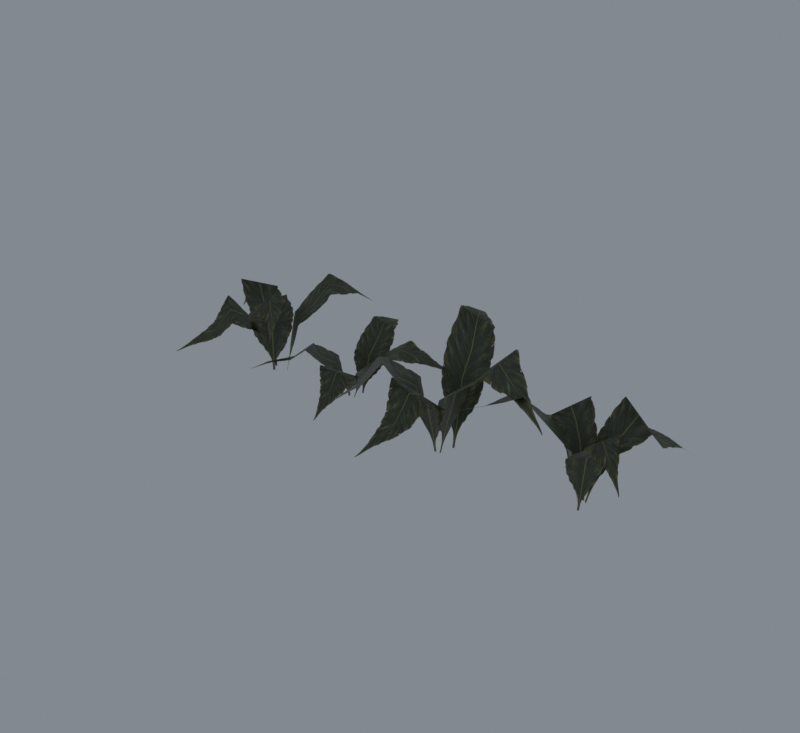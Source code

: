# Source: import.blend  (saved by Blender 5.2.45; exported with 4.5.12 LTS)
import bpy
from mathutils import Matrix  # noqa: F401  (used for matrix-valued properties, if any)

bpy.ops.wm.read_factory_settings(use_empty=True)
scene = bpy.context.scene
scene.name = 'Beer01'

# ---- collections
col_collection = bpy.data.collections.new('Collection'); scene.collection.children.link(col_collection)

# ---- images (referenced by path relative to the original .blend; pixels are not part of the script)
import os
ASSET_DIR = os.environ.get("B2B_ASSET_DIR", "")  # directory of the original .blend (textures are referenced by path, not embedded)
HERE = os.path.dirname(os.path.abspath(__file__))  # packed textures are extracted next to this script under _unpacked/

def load_image(name, relpath, width, height, colorspace="sRGB"):
    """Load a texture the original file referenced (path relative to the .blend, or extracted next to this script)."""
    p = next((c for c in (os.path.join(HERE, relpath), os.path.join(ASSET_DIR, relpath)) if relpath and os.path.exists(c)), "")
    if p:
        img = bpy.data.images.load(p, check_existing=True)
        img.name = name
    else:  # same state as the original file: an image datablock whose file is absent (Cycles renders it pink)
        img = bpy.data.images.new(name, width, height)
        img.source = "FILE"
        img.filepath = "//" + (relpath or name)
    img.colorspace_settings.name = colorspace
    return img
img_tree_09_tga = load_image('tree_09.tga', '_unpacked/tree_09.4b238432.tga', 256, 512, 'sRGB')

# ---- materials (node trees are filled in below, after node groups)
mat_tree_09_tga = bpy.data.materials.new('tree_09.tga')
mat_tree_09_tga.diffuse_color = (0.6118, 0.7525, 0.4394, 1.0)

# ---- material node trees
mat_tree_09_tga.use_nodes = True; mat_tree_09_tga.node_tree.nodes.clear()
_N = mat_tree_09_tga.node_tree.nodes; _L = mat_tree_09_tga.node_tree.links
n0 = _N.new('ShaderNodeBsdfPrincipled'); n0.name = 'Principled BSDF'; n0.location = (-200, 100)
n0.inputs[10].default_value = 0.005
n1 = _N.new('ShaderNodeOutputMaterial'); n1.name = 'Material Output'; n1.location = (200, 100)
n2 = _N.new('ShaderNodeTexImage'); n2.name = 'Image Texture'; n2.location = (-600, 100)
n2.image = img_tree_09_tga
_L.new(n0.outputs[0], n1.inputs[0])
_L.new(n2.outputs[0], n0.inputs[0])
_L.new(n2.outputs[1], n0.inputs[4])
n1.is_active_output = True

# ---- world
world_world = bpy.data.worlds.new('World'); scene.world = world_world
world_world.use_nodes = True; world_world.node_tree.nodes.clear()
_N = world_world.node_tree.nodes; _L = world_world.node_tree.links
n0 = _N.new('ShaderNodeOutputWorld'); n0.name = 'World Output'; n0.location = (200, 100)
n1 = _N.new('ShaderNodeBackground'); n1.name = 'Background'; n1.location = (-200, 100)
n1.inputs[0].default_value = (0.32, 0.36, 0.4, 1.0)
n1.inputs[1].default_value = 0.7
_L.new(n1.outputs[0], n0.inputs[0])
n0.is_active_output = True
world_world.color = (0.05088, 0.05088, 0.05088)
world_world.sun_shadow_jitter_overblur = 0.0

# ---- meshes
me_grass06 = bpy.data.meshes.new('Grass06')
me_grass06.from_pydata([(7.626, -2.737, 1.145), (-13.61, -7.168, 1.145), (-11.73, -14.74, 27.91), (9.171, -11.47, 27.91), (-10.55, -25.78, 44.29), (8.963, -24.71, 34.76), (-11.4, -33.36, 32.96), (7.574, -33.12, 23.43), (-17.32, -49.92, 23.04), (0.3246, -51.36, 13.52), (-2.075, 9.199, 1.178), (-1.256, -16.62, 1.178), (5.929, -16.84, 34.27), (6.048, 9.664, 34.27), (27.3, -22.95, 51.21), (31.79, 5.88, 60.74), (52.64, -35.52, 42.12), (75.41, -24.41, 51.65), (0.4175, -14.02, 1.066), (-9.38, 8.455, 1.066), (-17.67, 3.906, 30.89), (-8.218, -16.85, 30.89), (-29.14, -5.029, 38.54), (-20.13, -22.5, 48.06), (-35.82, -11.86, 25.89), (-27.75, -27.83, 35.41), (-48.3, -30.98, 14.82), (-43.54, -44.92, 14.82), (-10.87, 1.357, 1.524), (11.82, 3.451, 1.524), (11.03, 10.47, 32.46), (-12.26, 7.724, 32.46), (4.207, 30.83, 46.81), (-20.2, 26.45, 56.34), (-12.09, 56.68, 39.11), (-38.28, 47.19, 39.11), (-103.6, 1.087, 1.384), (-119.2, 11.99, 1.384), (-123.1, 5.712, 24.86), (-107.6, -5.189, 24.86), (-129.0, -3.756, 39.23), (-114.3, -14.73, 30.87), (-133.5, -10.22, 29.29), (-118.8, -21.19, 20.93), (-144.7, -26.26, 20.59), (-130.0, -37.24, 12.24), (-101.7, 12.96, 1.412), (-117.5, -2.902, 1.412), (-112.7, -7.215, 30.44), (-96.82, 8.646, 30.44), (-99.33, -20.57, 45.3), (-82.6, -4.634, 53.66), (-82.15, -34.43, 37.33), (-60.35, -30.65, 45.69), (-115.0, -2.082, 1.314), (-106.0, 17.14, 1.314), (-113.3, 20.83, 27.47), (-122.3, 1.601, 27.47), (-125.1, 26.32, 34.18), (-133.2, 7.173, 42.54), (-133.1, 30.04, 23.09), (-141.2, 10.89, 31.44), (-152.9, 39.28, 13.38), (-161.8, 20.06, 13.38), (-111.8, 14.68, 1.716), (-97.26, 2.466, 1.716), (-93.37, 6.511, 28.85), (-107.9, 18.73, 28.85), (-83.08, 18.77, 41.44), (-96.77, 31.06, 49.8), (-69.61, 34.82, 34.69), (-84.17, 47.03, 34.69), (57.85, -3.389, 0.9885), (70.06, 10.06, 0.9885), (64.08, 14.11, 24.67), (51.85, 0.6537, 24.67), (55.05, 20.15, 39.17), (42.79, 7.483, 30.74), (48.94, 24.8, 29.14), (36.67, 12.13, 20.71), (33.81, 36.42, 20.37), (21.48, 23.73, 11.94), (69.63, -6.016, 1.017), (54.95, 9.622, 1.017), (50.22, 5.487, 30.3), (64.92, -10.15, 30.3), (35.73, -5.845, 45.29), (50.49, -22.31, 53.73), (20.48, -20.78, 37.25), (22.73, -41.21, 45.68), (55.57, 7.19, 0.9182), (74.18, -2.377, 0.9182), (78.47, 4.018, 27.31), (59.87, 13.61, 27.31), (84.96, 14.33, 34.08), (66.4, 23.16, 42.51), (89.38, 21.29, 22.88), (70.83, 30.15, 31.32), (100.4, 38.5, 13.09), (81.9, 48.21, 13.09), (72.17, 3.113, 1.323), (58.74, -9.338, 1.323), (62.51, -13.17, 28.7), (75.93, -0.7196, 28.7), (74.07, -23.37, 41.4), (87.46, -11.71, 49.83), (89.26, -36.61, 34.59), (102.6, -24.16, 34.59), (-56.61, 12.84, 0.2411), (-73.57, 6.681, 0.9616), (-70.55, 0.6893, 15.56), (-53.58, 6.86, 15.21), (-66.28, -8.87, 24.41), (-49.76, -3.469, 19.12), (-63.76, -15.98, 18.49), (-47.27, -10.63, 13.1), (-57.45, -33.57, 13.63), (-40.99, -28.27, 8.222), (-64.78, 20.84, 0.1108), (-61.07, -0.1261, 0.9607), (-54.75, 1.847, 18.82), (-58.45, 22.83, 18.52), (-37.04, 5.039, 28.06), (-40.34, 26.72, 33.54), (-16.91, 10.83, 22.84), (-7.954, 29.88, 28.29), (-60.3, 2.329, 0.7688), (-70.38, 19.77, 0.243), (-76.93, 16.62, 16.93), (-66.85, -0.8294, 17.15), (-87.59, 10.51, 21.27), (-77.07, -6.188, 26.43), (-94.9, 6.211, 14.67), (-84.35, -10.43, 19.87), (-113.0, -4.329, 9.492), (-102.9, -21.78, 9.876), (-71.63, 13.91, 0.7927), (-54.2, 18.57, 0.1325), (-54.92, 24.34, 17.44), (-72.36, 19.67, 17.69), (-58.8, 39.11, 25.51), (-75.83, 35.16, 30.96), (-63.98, 58.3, 20.87), (-81.41, 53.63, 21.04)], [], [(0, 1, 2), (2, 3, 0), (3, 2, 4), (4, 5, 3), (5, 4, 6), (6, 7, 5), (7, 6, 8), (8, 9, 7), (10, 11, 12), (12, 13, 10), (13, 12, 14), (14, 15, 13), (15, 14, 16), (16, 17, 15), (18, 19, 20), (20, 21, 18), (21, 20, 22), (22, 23, 21), (23, 22, 24), (24, 25, 23), (25, 24, 26), (26, 27, 25), (28, 29, 30), (30, 31, 28), (31, 30, 32), (32, 33, 31), (33, 32, 34), (34, 35, 33), (36, 37, 38), (38, 39, 36), (39, 38, 40), (40, 41, 39), (41, 40, 42), (42, 43, 41), (43, 42, 44), (44, 45, 43), (46, 47, 48), (48, 49, 46), (49, 48, 50), (50, 51, 49), (51, 50, 52), (52, 53, 51), (54, 55, 56), (56, 57, 54), (57, 56, 58), (58, 59, 57), (59, 58, 60), (60, 61, 59), (61, 60, 62), (62, 63, 61), (64, 65, 66), (66, 67, 64), (67, 66, 68), (68, 69, 67), (69, 68, 70), (70, 71, 69), (72, 73, 74), (74, 75, 72), (75, 74, 76), (76, 77, 75), (77, 76, 78), (78, 79, 77), (79, 78, 80), (80, 81, 79), (82, 83, 84), (84, 85, 82), (85, 84, 86), (86, 87, 85), (87, 86, 88), (88, 89, 87), (90, 91, 92), (92, 93, 90), (93, 92, 94), (94, 95, 93), (95, 94, 96), (96, 97, 95), (97, 96, 98), (98, 99, 97), (100, 101, 102), (102, 103, 100), (103, 102, 104), (104, 105, 103), (105, 104, 106), (106, 107, 105), (108, 109, 110), (110, 111, 108), (111, 110, 112), (112, 113, 111), (113, 112, 114), (114, 115, 113), (115, 114, 116), (116, 117, 115), (118, 119, 120), (120, 121, 118), (121, 120, 122), (122, 123, 121), (123, 122, 124), (124, 125, 123), (126, 127, 128), (128, 129, 126), (129, 128, 130), (130, 131, 129), (131, 130, 132), (132, 133, 131), (133, 132, 134), (134, 135, 133), (136, 137, 138), (138, 139, 136), (139, 138, 140), (140, 141, 139), (141, 140, 142), (142, 143, 141)])
me_grass06.polygons.foreach_set('use_smooth', [True] * 112)
_uv = me_grass06.uv_layers.new(name='Float2')
_uv.uv.foreach_set('vector', [0.0025, 0.0005, 0.9995, 0.0005, 0.9995, 0.2502, 0.9995, 0.2502, 0.0025, 0.2502, 0.0025, 0.0005, 0.0025, 0.2502, 0.9995, 0.2502, 0.9995, 0.5, 0.9995, 0.5, 0.0025, 0.5, 0.0025, 0.2502, 0.0025, 0.5, 0.9995, 0.5, 0.9995, 0.7498, 0.9995, 0.7498, 0.0025, 0.7498, 0.0025, 0.5, 0.0025, 0.7498, 0.9995, 0.7498, 0.9995, 0.9995, 0.9995, 0.9995, 0.0025, 0.9995, 0.0025, 0.7498, 0.0005, 0.0079, 0.9975, 0.0079, 0.9975, 0.335, 0.9975, 0.335, 0.0005, 0.335, 0.0005, 0.0079, 0.0005, 0.335, 0.9975, 0.335, 0.9975, 0.6622, 0.9975, 0.6622, 0.0005, 0.6622, 0.0005, 0.335, 0.0005, 0.6622, 0.9975, 0.6622, 0.9975, 0.9894, 0.9975, 0.9894, 0.0005, 0.9894, 0.0005, 0.6622, 0.0025, 0.0005, 0.9995, 0.0005, 0.9995, 0.2502, 0.9995, 0.2502, 0.0025, 0.2502, 0.0025, 0.0005, 0.0025, 0.2502, 0.9995, 0.2502, 0.9995, 0.5, 0.9995, 0.5, 0.0025, 0.5, 0.0025, 0.2502, 0.0025, 0.5, 0.9995, 0.5, 0.9995, 0.7498, 0.9995, 0.7498, 0.0025, 0.7498, 0.0025, 0.5, 0.0025, 0.7498, 0.9995, 0.7498, 0.9995, 0.9995, 0.9995, 0.9995, 0.0025, 0.9995, 0.0025, 0.7498, 0.0005, 0.0079, 0.9975, 0.0079, 0.9975, 0.335, 0.9975, 0.335, 0.0005, 0.335, 0.0005, 0.0079, 0.0005, 0.335, 0.9975, 0.335, 0.9975, 0.6622, 0.9975, 0.6622, 0.0005, 0.6622, 0.0005, 0.335, 0.0005, 0.6622, 0.9975, 0.6622, 0.9975, 0.9894, 0.9975, 0.9894, 0.0005, 0.9894, 0.0005, 0.6622, 0.0025, 0.0005, 0.9995, 0.0005, 0.9995, 0.2502, 0.9995, 0.2502, 0.0025, 0.2502, 0.0025, 0.0005, 0.0025, 0.2502, 0.9995, 0.2502, 0.9995, 0.5, 0.9995, 0.5, 0.0025, 0.5, 0.0025, 0.2502, 0.0025, 0.5, 0.9995, 0.5, 0.9995, 0.7498, 0.9995, 0.7498, 0.0025, 0.7498, 0.0025, 0.5, 0.0025, 0.7498, 0.9995, 0.7498, 0.9995, 0.9995, 0.9995, 0.9995, 0.0025, 0.9995, 0.0025, 0.7498, 0.0005, 0.0079, 0.9975, 0.0079, 0.9975, 0.335, 0.9975, 0.335, 0.0005, 0.335, 0.0005, 0.0079, 0.0005, 0.335, 0.9975, 0.335, 0.9975, 0.6622, 0.9975, 0.6622, 0.0005, 0.6622, 0.0005, 0.335, 0.0005, 0.6622, 0.9975, 0.6622, 0.9975, 0.9894, 0.9975, 0.9894, 0.0005, 0.9894, 0.0005, 0.6622, 0.0025, 0.0005, 0.9995, 0.0005, 0.9995, 0.2502, 0.9995, 0.2502, 0.0025, 0.2502, 0.0025, 0.0005, 0.0025, 0.2502, 0.9995, 0.2502, 0.9995, 0.5, 0.9995, 0.5, 0.0025, 0.5, 0.0025, 0.2502, 0.0025, 0.5, 0.9995, 0.5, 0.9995, 0.7498, 0.9995, 0.7498, 0.0025, 0.7498, 0.0025, 0.5, 0.0025, 0.7498, 0.9995, 0.7498, 0.9995, 0.9995, 0.9995, 0.9995, 0.0025, 0.9995, 0.0025, 0.7498, 0.0005, 0.0079, 0.9975, 0.0079, 0.9975, 0.335, 0.9975, 0.335, 0.0005, 0.335, 0.0005, 0.0079, 0.0005, 0.335, 0.9975, 0.335, 0.9975, 0.6622, 0.9975, 0.6622, 0.0005, 0.6622, 0.0005, 0.335, 0.0005, 0.6622, 0.9975, 0.6622, 0.9975, 0.9894, 0.9975, 0.9894, 0.0005, 0.9894, 0.0005, 0.6622, 0.0025, 0.0005, 0.9995, 0.0005, 0.9995, 0.2502, 0.9995, 0.2502, 0.0025, 0.2502, 0.0025, 0.0005, 0.0025, 0.2502, 0.9995, 0.2502, 0.9995, 0.5, 0.9995, 0.5, 0.0025, 0.5, 0.0025, 0.2502, 0.0025, 0.5, 0.9995, 0.5, 0.9995, 0.7498, 0.9995, 0.7498, 0.0025, 0.7498, 0.0025, 0.5, 0.0025, 0.7498, 0.9995, 0.7498, 0.9995, 0.9995, 0.9995, 0.9995, 0.0025, 0.9995, 0.0025, 0.7498, 0.0005, 0.0079, 0.9975, 0.0079, 0.9975, 0.335, 0.9975, 0.335, 0.0005, 0.335, 0.0005, 0.0079, 0.0005, 0.335, 0.9975, 0.335, 0.9975, 0.6622, 0.9975, 0.6622, 0.0005, 0.6622, 0.0005, 0.335, 0.0005, 0.6622, 0.9975, 0.6622, 0.9975, 0.9894, 0.9975, 0.9894, 0.0005, 0.9894, 0.0005, 0.6622, 0.0025, 0.0005, 0.9995, 0.0005, 0.9995, 0.2502, 0.9995, 0.2502, 0.0025, 0.2502, 0.0025, 0.0005, 0.0025, 0.2502, 0.9995, 0.2502, 0.9995, 0.5, 0.9995, 0.5, 0.0025, 0.5, 0.0025, 0.2502, 0.0025, 0.5, 0.9995, 0.5, 0.9995, 0.7498, 0.9995, 0.7498, 0.0025, 0.7498, 0.0025, 0.5, 0.0025, 0.7498, 0.9995, 0.7498, 0.9995, 0.9995, 0.9995, 0.9995, 0.0025, 0.9995, 0.0025, 0.7498, 0.0005, 0.0079, 0.9975, 0.0079, 0.9975, 0.335, 0.9975, 0.335, 0.0005, 0.335, 0.0005, 0.0079, 0.0005, 0.335, 0.9975, 0.335, 0.9975, 0.6622, 0.9975, 0.6622, 0.0005, 0.6622, 0.0005, 0.335, 0.0005, 0.6622, 0.9975, 0.6622, 0.9975, 0.9894, 0.9975, 0.9894, 0.0005, 0.9894, 0.0005, 0.6622, 0.0025, 0.0005, 0.9995, 0.0005, 0.9995, 0.2502, 0.9995, 0.2502, 0.0025, 0.2502, 0.0025, 0.0005, 0.0025, 0.2502, 0.9995, 0.2502, 0.9995, 0.5, 0.9995, 0.5, 0.0025, 0.5, 0.0025, 0.2502, 0.0025, 0.5, 0.9995, 0.5, 0.9995, 0.7498, 0.9995, 0.7498, 0.0025, 0.7498, 0.0025, 0.5, 0.0025, 0.7498, 0.9995, 0.7498, 0.9995, 0.9995, 0.9995, 0.9995, 0.0025, 0.9995, 0.0025, 0.7498, 0.0005, 0.0079, 0.9975, 0.0079, 0.9975, 0.335, 0.9975, 0.335, 0.0005, 0.335, 0.0005, 0.0079, 0.0005, 0.335, 0.9975, 0.335, 0.9975, 0.6622, 0.9975, 0.6622, 0.0005, 0.6622, 0.0005, 0.335, 0.0005, 0.6622, 0.9975, 0.6622, 0.9975, 0.9894, 0.9975, 0.9894, 0.0005, 0.9894, 0.0005, 0.6622, 0.0025, 0.0005, 0.9995, 0.0005, 0.9995, 0.2502, 0.9995, 0.2502, 0.0025, 0.2502, 0.0025, 0.0005, 0.0025, 0.2502, 0.9995, 0.2502, 0.9995, 0.5, 0.9995, 0.5, 0.0025, 0.5, 0.0025, 0.2502, 0.0025, 0.5, 0.9995, 0.5, 0.9995, 0.7498, 0.9995, 0.7498, 0.0025, 0.7498, 0.0025, 0.5, 0.0025, 0.7498, 0.9995, 0.7498, 0.9995, 0.9995, 0.9995, 0.9995, 0.0025, 0.9995, 0.0025, 0.7498, 0.0005, 0.0079, 0.9975, 0.0079, 0.9975, 0.335, 0.9975, 0.335, 0.0005, 0.335, 0.0005, 0.0079, 0.0005, 0.335, 0.9975, 0.335, 0.9975, 0.6622, 0.9975, 0.6622, 0.0005, 0.6622, 0.0005, 0.335, 0.0005, 0.6622, 0.9975, 0.6622, 0.9975, 0.9894, 0.9975, 0.9894, 0.0005, 0.9894, 0.0005, 0.6622])
me_grass06.materials.append(mat_tree_09_tga)
me_grass06.update()
me_grass06.normals_split_custom_set([tuple(v) for v in zip(*[iter([-0.1715, 0.9393, 0.2972, -0.1961, 0.9399, 0.2796, -0.1586, 0.9076, 0.3888, -0.1586, 0.9076, 0.3888, 0.03777, 0.7877, 0.6149, -0.1715, 0.9393, 0.2972, 0.03777, 0.7877, 0.6149, -0.1586, 0.9076, 0.3888, 0.2702, 0.2144, 0.9386, 0.2702, 0.2144, 0.9386, 0.3969, -0.4833, 0.7803, 0.03777, 0.7877, 0.6149, 0.3969, -0.4833, 0.7803, 0.2702, 0.2144, 0.9386, 0.322, -0.7284, 0.6047, 0.322, -0.7284, 0.6047, 0.3437, -0.6432, 0.6842, 0.3969, -0.4833, 0.7803, 0.3437, -0.6432, 0.6842, 0.322, -0.7284, 0.6047, 0.3673, -0.5614, 0.7416, 0.3673, -0.5614, 0.7416, 0.3607, -0.5518, 0.7519, 0.3437, -0.6432, 0.6842, -0.9742, -0.01328, 0.2252, -0.9768, -0.03098, 0.2119, -0.9013, -0.008383, 0.4332, -0.9013, -0.008383, 0.4332, -0.8041, -0.03709, 0.5933, -0.9742, -0.01328, 0.2252, -0.8041, -0.03709, 0.5933, -0.9013, -0.008383, 0.4332, -0.4337, -0.1642, 0.886, -0.4337, -0.1642, 0.886, -0.253, -0.3326, 0.9085, -0.8041, -0.03709, 0.5933, -0.253, -0.3326, 0.9085, -0.4337, -0.1642, 0.886, 0.01418, -0.4041, 0.9146, 0.01418, -0.4041, 0.9146, -0.1398, -0.4638, 0.8748, -0.253, -0.3326, 0.9085, 0.8727, 0.3888, 0.2954, 0.8742, 0.381, 0.3011, 0.7771, 0.3478, 0.5246, 0.7771, 0.3478, 0.5246, 0.659, 0.4241, 0.6211, 0.8727, 0.3888, 0.2954, 0.659, 0.4241, 0.6211, 0.7771, 0.3478, 0.5246, 0.06906, 0.3106, 0.948, 0.06906, 0.3106, 0.948, -0.5545, 0.1757, 0.8134, 0.659, 0.4241, 0.6211, -0.5545, 0.1757, 0.8134, 0.06906, 0.3106, 0.948, -0.8019, -0.0626, 0.5942, -0.8019, -0.0626, 0.5942, -0.7478, -0.09031, 0.6577, -0.5545, 0.1757, 0.8134, -0.7478, -0.09031, 0.6577, -0.8019, -0.0626, 0.5942, -0.6985, -0.0861, 0.7104, -0.6985, -0.0861, 0.7104, -0.6711, -0.2292, 0.705, -0.7478, -0.09031, 0.6577, 0.1021, -0.9715, 0.2139, 0.08961, -0.9708, 0.2225, 0.0961, -0.8899, 0.4458, 0.0961, -0.8899, 0.4458, 0.196, -0.7796, 0.5948, 0.1021, -0.9715, 0.2139, 0.196, -0.7796, 0.5948, 0.0961, -0.8899, 0.4458, 0.2725, -0.3123, 0.9101, 0.2725, -0.3123, 0.9101, 0.185, 0.1172, 0.9757, 0.196, -0.7796, 0.5948, 0.185, 0.1172, 0.9757, 0.2725, -0.3123, 0.9101, 0.0372, 0.4873, 0.8725, 0.0372, 0.4873, 0.8725, -0.1899, 0.5241, 0.8302, 0.185, 0.1172, 0.9757, 0.5471, 0.7813, 0.3004, 0.5471, 0.7813, 0.3004, 0.5233, 0.7473, 0.4096, 0.5233, 0.7473, 0.4096, 0.557, 0.5549, 0.6179, 0.5471, 0.7813, 0.3004, 0.557, 0.5549, 0.6179, 0.5233, 0.7473, 0.4096, 0.3598, 0.003591, 0.933, 0.3598, 0.003591, 0.933, 0.04088, -0.57, 0.8206, 0.557, 0.5549, 0.6179, 0.04088, -0.57, 0.8206, 0.3598, 0.003591, 0.933, -0.1256, -0.702, 0.701, -0.1256, -0.702, 0.701, -0.01602, -0.6192, 0.785, 0.04088, -0.57, 0.8206, -0.01602, -0.6192, 0.785, -0.1256, -0.702, 0.701, 0.09118, -0.5231, 0.8474, 0.09118, -0.5231, 0.8474, 0.09118, -0.5231, 0.8474, -0.01602, -0.6192, 0.785, -0.6901, 0.6901, 0.2179, -0.6901, 0.6901, 0.2179, -0.6385, 0.6386, 0.4294, -0.6385, 0.6386, 0.4294, -0.6301, 0.5262, 0.5711, -0.6901, 0.6901, 0.2179, -0.6301, 0.5262, 0.5711, -0.6385, 0.6386, 0.4294, -0.4267, 0.1308, 0.8949, -0.4267, 0.1308, 0.8949, -0.3485, -0.2203, 0.9111, -0.6301, 0.5262, 0.5711, -0.3485, -0.2203, 0.9111, -0.4267, 0.1308, 0.8949, -0.1134, -0.4789, 0.8705, -0.1134, -0.4789, 0.8705, -0.2442, -0.469, 0.8488, -0.3485, -0.2203, 0.9111, 0.865, -0.4034, 0.2984, 0.865, -0.4034, 0.2984, 0.7676, -0.3579, 0.5316, 0.7676, -0.3579, 0.5316, 0.7357, -0.2375, 0.6343, 0.865, -0.4034, 0.2984, 0.7357, -0.2375, 0.6343, 0.7676, -0.3579, 0.5316, 0.2764, 0.1149, 0.9541, 0.2764, 0.1149, 0.9541, -0.195, 0.4604, 0.866, 0.7357, -0.2375, 0.6343, -0.195, 0.4604, 0.866, 0.2764, 0.1149, 0.9541, -0.482, 0.5136, 0.7099, -0.482, 0.5136, 0.7099, -0.4711, 0.4275, 0.7716, -0.195, 0.4604, 0.866, -0.4711, 0.4275, 0.7716, -0.482, 0.5136, 0.7099, -0.3946, 0.3718, 0.8403, -0.3946, 0.3718, 0.8403, -0.5656, 0.2637, 0.7814, -0.4711, 0.4275, 0.7716, -0.6295, -0.7502, 0.2021, -0.6295, -0.7502, 0.2021, -0.5835, -0.6954, 0.4194, -0.5835, -0.6954, 0.4194, -0.4655, -0.6889, 0.5556, -0.6295, -0.7502, 0.2021, -0.4655, -0.6889, 0.5556, -0.5835, -0.6954, 0.4194, -0.08036, -0.4867, 0.8698, -0.08036, -0.4867, 0.8698, 0.2418, -0.1401, 0.9602, -0.4655, -0.6889, 0.5556, 0.2418, -0.1401, 0.9602, -0.08036, -0.4867, 0.8698, 0.4524, 0.213, 0.866, 0.4524, 0.213, 0.866, 0.3834, 0.4569, 0.8026, 0.2418, -0.1401, 0.9602, 0.7085, -0.6438, 0.2892, 0.7086, -0.6437, 0.2891, 0.6794, -0.6174, 0.3965, 0.6794, -0.6174, 0.3965, 0.4904, -0.6352, 0.5967, 0.7085, -0.6438, 0.2892, 0.4904, -0.6352, 0.5967, 0.6794, -0.6174, 0.3965, -0.03085, -0.3839, 0.9229, -0.03085, -0.3839, 0.9229, -0.5752, 0.01269, 0.8179, 0.4904, -0.6352, 0.5967, -0.5752, 0.01269, 0.8179, -0.03085, -0.3839, 0.9229, -0.6867, 0.2, 0.6989, -0.6867, 0.2, 0.6989, -0.615, 0.07412, 0.7851, -0.5752, 0.01269, 0.8179, -0.615, 0.07412, 0.7851, -0.6867, 0.2, 0.6989, -0.5288, -0.05035, 0.8472, -0.5288, -0.05035, 0.8472, -0.5283, -0.05028, 0.8476, -0.615, 0.07412, 0.7851, 0.7128, 0.6694, 0.2096, 0.7129, 0.6692, 0.2097, 0.6619, 0.6217, 0.4186, 0.6619, 0.6217, 0.4186, 0.553, 0.6219, 0.5544, 0.7128, 0.6694, 0.2096, 0.553, 0.6219, 0.5544, 0.6619, 0.6217, 0.4186, 0.1536, 0.4429, 0.8833, 0.1536, 0.4429, 0.8833, -0.1997, 0.3861, 0.9006, 0.553, 0.6219, 0.5544, -0.1997, 0.3861, 0.9006, 0.1536, 0.4429, 0.8833, -0.4688, 0.1601, 0.8687, -0.4688, 0.1601, 0.8687, -0.4476, 0.2987, 0.8429, -0.1997, 0.3861, 0.9006, -0.4395, -0.8539, 0.2788, -0.439, -0.8543, 0.2783, -0.3936, -0.7641, 0.5111, -0.3936, -0.7641, 0.5111, -0.2804, -0.7427, 0.6081, -0.4395, -0.8539, 0.2788, -0.2804, -0.7427, 0.6081, -0.3936, -0.7641, 0.5111, 0.09203, -0.3046, 0.948, 0.09203, -0.3046, 0.948, 0.4784, 0.1846, 0.8585, -0.2804, -0.7427, 0.6081, 0.4784, 0.1846, 0.8585, 0.09203, -0.3046, 0.948, 0.541, 0.47, 0.6974, 0.541, 0.47, 0.6974, 0.4578, 0.4653, 0.7576, 0.4784, 0.1846, 0.8585, 0.4578, 0.4653, 0.7576, 0.541, 0.47, 0.6974, 0.4007, 0.3901, 0.829, 0.4007, 0.3901, 0.829, 0.3036, 0.578, 0.7574, 0.4578, 0.4653, 0.7576, -0.6672, 0.7196, 0.1925, -0.667, 0.7197, 0.1927, -0.6215, 0.67, 0.406, -0.6215, 0.67, 0.406, -0.6335, 0.5513, 0.5429, -0.6672, 0.7196, 0.1925, -0.6335, 0.5513, 0.5429, -0.6215, 0.67, 0.406, -0.4796, 0.1301, 0.8678, -0.4796, 0.1301, 0.8678, -0.1567, -0.2522, 0.9549, -0.6335, 0.5513, 0.5429, -0.1567, -0.2522, 0.9549, -0.4796, 0.1301, 0.8678, 0.178, -0.5044, 0.8449, 0.178, -0.5044, 0.8449, 0.4214, -0.4512, 0.7867, -0.1567, -0.2522, 0.9549, -0.3001, 0.8612, 0.4103, -0.2951, 0.8609, 0.4145, -0.2753, 0.7959, 0.5393, -0.2753, 0.7959, 0.5393, -0.1259, 0.6658, 0.7354, -0.3001, 0.8612, 0.4103, -0.1259, 0.6658, 0.7354, -0.2753, 0.7959, 0.5393, 0.1426, 0.2061, 0.9681, 0.1426, 0.2061, 0.9681, 0.3634, -0.2207, 0.9051, -0.1259, 0.6658, 0.7354, 0.3634, -0.2207, 0.9051, 0.1426, 0.2061, 0.9681, 0.3958, -0.3823, 0.835, 0.3958, -0.3823, 0.835, 0.3755, -0.2594, 0.8898, 0.3634, -0.2207, 0.9051, 0.3755, -0.2594, 0.8898, 0.3958, -0.3823, 0.835, 0.3471, -0.1325, 0.9284, 0.3471, -0.1325, 0.9284, 0.3476, -0.1327, 0.9282, 0.3755, -0.2594, 0.8898, -0.9276, -0.1549, 0.34, -0.9267, -0.1501, 0.3444, -0.8193, -0.1336, 0.5577, -0.8193, -0.1336, 0.5577, -0.6892, -0.1788, 0.7021, -0.9276, -0.1549, 0.34, -0.6892, -0.1788, 0.7021, -0.8193, -0.1336, 0.5577, -0.2657, -0.1963, 0.9439, -0.2657, -0.1963, 0.9439, -0.03475, -0.2988, 0.9537, -0.6892, -0.1788, 0.7021, -0.03475, -0.2988, 0.9537, -0.2657, -0.1963, 0.9439, 0.2415, -0.2714, 0.9317, 0.2415, -0.2714, 0.9317, 0.1828, -0.3494, 0.919, -0.03475, -0.2988, 0.9537, 0.7893, 0.4649, 0.401, 0.7891, 0.4682, 0.3977, 0.6695, 0.3973, 0.6276, 0.6695, 0.3973, 0.6276, 0.5308, 0.403, 0.7455, 0.7893, 0.4649, 0.401, 0.5308, 0.403, 0.7455, 0.6695, 0.3973, 0.6276, 0.03658, 0.2087, 0.9773, 0.03658, 0.2087, 0.9773, -0.3279, 0.08448, 0.9409, 0.5308, 0.403, 0.7455, -0.3279, 0.08448, 0.9409, 0.03658, 0.2087, 0.9773, -0.5266, -0.06883, 0.8473, -0.5266, -0.06883, 0.8473, -0.444, -0.08491, 0.892, -0.3279, 0.08448, 0.9409, -0.444, -0.08491, 0.892, -0.5266, -0.06883, 0.8473, -0.3504, -0.05251, 0.9351, -0.3504, -0.05251, 0.9351, -0.3708, -0.1942, 0.9082, -0.444, -0.08491, 0.892, 0.2528, -0.9136, 0.3186, 0.2561, -0.9137, 0.3154, 0.2272, -0.8095, 0.5414, 0.2272, -0.8095, 0.5414, 0.2644, -0.676, 0.6878, 0.2528, -0.9136, 0.3186, 0.2644, -0.676, 0.6878, 0.2272, -0.8095, 0.5414, 0.2654, -0.26, 0.9284, 0.2654, -0.26, 0.9284, 0.1868, 0.06663, 0.9801, 0.2644, -0.676, 0.6878, 0.1868, 0.06663, 0.9801, 0.2654, -0.26, 0.9284, 0.06149, 0.372, 0.9262, 0.06149, 0.372, 0.9262, -0.1103, 0.4439, 0.8893, 0.1868, 0.06663, 0.9801])] * 3)])
arm_grass06_skeleton = bpy.data.armatures.new('Grass06_skeleton')  # bones are not reproduced

# ---- objects
ob_grass06_skeleton = bpy.data.objects.new('Grass06_skeleton', arm_grass06_skeleton)
ob_grass06 = bpy.data.objects.new('Grass06', me_grass06)

# ---- transforms, parenting, visibility, modifiers, constraints
ob_grass06_skeleton.location = (0.0, 0.0, 0.0)
ob_grass06_skeleton.show_in_front = True
ob_grass06.parent = ob_grass06_skeleton
ob_grass06.location = (0.0, 0.0, 0.0)
_vg = ob_grass06.vertex_groups.new(name='Box01')
_vg.add([0, 1, 2, 3, 4, 5, 6, 7, 8, 9, 10, 11, 12, 13, 14, 15, 16, 17, 18, 19, 20, 21, 22, 23, 24, 25, 26, 27, 28, 29, 30, 31, 32, 33, 34, 35], 1.0, 'REPLACE')
_vg = ob_grass06.vertex_groups.new(name='Box02')
_vg.add([36, 37, 38, 39, 40, 41, 42, 43, 44, 45, 46, 47, 48, 49, 50, 51, 52, 53, 54, 55, 56, 57, 58, 59, 60, 61, 62, 63, 64, 65, 66, 67, 68, 69, 70, 71], 1.0, 'REPLACE')
_vg = ob_grass06.vertex_groups.new(name='Box03')
_vg.add([72, 73, 74, 75, 76, 77, 78, 79, 80, 81, 82, 83, 84, 85, 86, 87, 88, 89, 90, 91, 92, 93, 94, 95, 96, 97, 98, 99, 100, 101, 102, 103, 104, 105, 106, 107], 1.0, 'REPLACE')
_vg = ob_grass06.vertex_groups.new(name='Box04')
_vg.add([108, 109, 110, 111, 112, 113, 114, 115, 116, 117, 118, 119, 120, 121, 122, 123, 124, 125, 126, 127, 128, 129, 130, 131, 132, 133, 134, 135, 136, 137, 138, 139, 140, 141, 142, 143], 1.0, 'REPLACE')
_m = ob_grass06.modifiers.new('Armature', 'ARMATURE')
_m.object = ob_grass06_skeleton

# ---- collection membership
scene.collection.objects.link(ob_grass06_skeleton)
scene.collection.objects.link(ob_grass06)

# ---- scene / render settings (as saved in the file)
scene.frame_start = 0; scene.frame_end = 0; scene.frame_set(0)
scene.render.engine = 'CYCLES'
scene.render.resolution_x = 480
scene.render.resolution_y = 440
scene.render.film_transparent = True
scene.render.bake_bias = 0.0
scene.render.bake_samples = 0
scene.render.compositor_device = 'GPU'
scene.cycles.samples = 8
scene.eevee.use_volume_custom_range = False
scene.eevee.fast_gi_thickness_near = 0.1
scene.eevee.fast_gi_thickness_far = 0.0
scene.eevee.ray_tracing_options.screen_trace_thickness = 0.1
scene.view_settings.view_transform = 'Standard'
bpy.context.view_layer.update()

# ---- added for rendering (the .blend has no active camera): camera
cam_auto = bpy.data.cameras.new('AutoCamera')
cam_auto.lens = 50.0
cam_auto.sensor_width = 36.0
cam_auto.clip_end = 4751.42
ob_auto_camera = bpy.data.objects.new('AutoCamera', cam_auto)
scene.collection.objects.link(ob_auto_camera)
ob_auto_camera.location = (241.112, -321.416, 247.015)
ob_auto_camera.rotation_euler = (1.09748, -7.21219e-08, 0.694738)
scene.camera = ob_auto_camera
bpy.context.view_layer.update()
